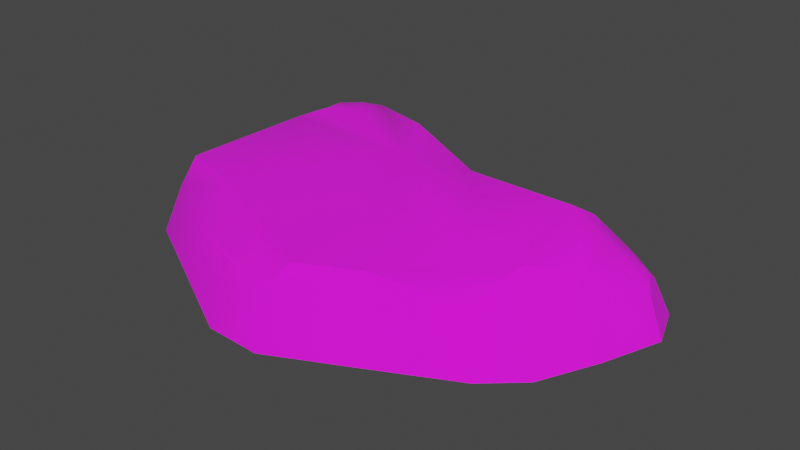 # Source: Pebble_Round_1.blend  (saved by Blender 4.0.36; exported with 4.5.12 LTS)
import bpy
from mathutils import Matrix  # noqa: F401  (used for matrix-valued properties, if any)

bpy.ops.wm.read_factory_settings(use_empty=True)
scene = bpy.context.scene
scene.name = 'Scene'

# ---- images (referenced by path relative to the original .blend; pixels are not part of the script)
import os
ASSET_DIR = os.environ.get("B2B_ASSET_DIR", "")  # directory of the original .blend (textures are referenced by path, not embedded)
HERE = os.path.dirname(os.path.abspath(__file__))  # packed textures are extracted next to this script under _unpacked/

def load_image(name, relpath, width, height, colorspace="sRGB"):
    """Load a texture the original file referenced (path relative to the .blend, or extracted next to this script)."""
    p = next((c for c in (os.path.join(HERE, relpath), os.path.join(ASSET_DIR, relpath)) if relpath and os.path.exists(c)), "")
    if p:
        img = bpy.data.images.load(p, check_existing=True)
        img.name = name
    else:  # same state as the original file: an image datablock whose file is absent (Cycles renders it pink)
        img = bpy.data.images.new(name, width, height)
        img.source = "FILE"
        img.filepath = "//" + (relpath or name)
    img.colorspace_settings.name = colorspace
    return img
img_pathrocks_diffuse_png = load_image('PathRocks_Diffuse.png', 'textures/PathRocks_Diffuse.png', 1024, 1024, 'sRGB')

# ---- materials (node trees are filled in below, after node groups)
mat_pathrocks = bpy.data.materials.new('PathRocks')
mat_pathrocks.use_transparent_shadow = False

# ---- node groups
ng_auto_smooth = bpy.data.node_groups.new('Auto Smooth', 'GeometryNodeTree')
_s = ng_auto_smooth.interface.new_socket(name='Geometry', in_out='OUTPUT', socket_type='NodeSocketGeometry')
_s = ng_auto_smooth.interface.new_socket(name='Geometry', in_out='INPUT', socket_type='NodeSocketGeometry')
_s = ng_auto_smooth.interface.new_socket(name='Angle', in_out='INPUT', socket_type='NodeSocketFloat')
_s.subtype = 'ANGLE'
_s.min_value = 0.0
_s.max_value = 3.142
ng_auto_smooth.is_modifier = True
_N = ng_auto_smooth.nodes; _L = ng_auto_smooth.links
n0 = _N.new('NodeGroupOutput'); n0.name = 'Group Output'; n0.location = (480, -100)
n1 = _N.new('NodeGroupInput'); n1.name = 'Group Input'; n1.location = (-420, -300)
n2 = _N.new('NodeGroupInput'); n2.name = 'Group Input.001'; n2.location = (-60, -100)
n3 = _N.new('GeometryNodeSetShadeSmooth'); n3.name = 'Set Shade Smooth'; n3.location = (120, -100)
n3.domain = 'EDGE'
n4 = _N.new('GeometryNodeSetShadeSmooth'); n4.name = 'Set Shade Smooth.001'; n4.location = (300, -100)
n5 = _N.new('GeometryNodeInputMeshEdgeAngle'); n5.name = 'Edge Angle'; n5.location = (-420, -220)
n6 = _N.new('GeometryNodeInputEdgeSmooth'); n6.name = 'Is Edge Smooth'; n6.location = (-60, -160)
n7 = _N.new('GeometryNodeInputShadeSmooth'); n7.name = 'Is Face Smooth'; n7.location = (-240, -340)
n8 = _N.new('FunctionNodeBooleanMath'); n8.name = 'Boolean Math'; n8.location = (-60, -220)
n9 = _N.new('FunctionNodeCompare'); n9.name = 'Compare'; n9.location = (-240, -180)
n9.operation = 'LESS_EQUAL'
_L.new(n5.outputs[0], n9.inputs[0])
_L.new(n4.outputs[0], n0.inputs[0])
_L.new(n1.outputs[1], n9.inputs[1])
_L.new(n9.outputs[0], n8.inputs[0])
_L.new(n7.outputs[0], n8.inputs[1])
_L.new(n2.outputs[0], n3.inputs[0])
_L.new(n6.outputs[0], n3.inputs[1])
_L.new(n3.outputs[0], n4.inputs[0])
_L.new(n8.outputs[0], n3.inputs[2])
n0.is_active_output = True

# ---- material node trees
mat_pathrocks.use_nodes = True; mat_pathrocks.node_tree.nodes.clear()
_N = mat_pathrocks.node_tree.nodes; _L = mat_pathrocks.node_tree.links
n0 = _N.new('ShaderNodeBsdfPrincipled'); n0.name = 'Principled BSDF'; n0.location = (10, 300)
n0.inputs[2].default_value = 1.0
n0.inputs[3].default_value = 1.45
n1 = _N.new('ShaderNodeOutputMaterial'); n1.name = 'Material Output'; n1.location = (300, 300)
n2 = _N.new('ShaderNodeTexImage'); n2.name = 'Image Texture'; n2.location = (-280, 280)
n2.image = img_pathrocks_diffuse_png
_L.new(n0.outputs[0], n1.inputs[0])
_L.new(n2.outputs[0], n0.inputs[0])
n1.is_active_output = True

# ---- world
world_world = bpy.data.worlds.new('World'); scene.world = world_world
world_world.use_nodes = True; world_world.node_tree.nodes.clear()
_N = world_world.node_tree.nodes; _L = world_world.node_tree.links
n0 = _N.new('ShaderNodeOutputWorld'); n0.name = 'World Output'; n0.location = (300, 300)
n1 = _N.new('ShaderNodeBackground'); n1.name = 'Background'; n1.location = (10, 300)
n1.inputs[0].default_value = (0.05088, 0.05088, 0.05088, 1.0)
_L.new(n1.outputs[0], n0.inputs[0])
n0.is_active_output = True
world_world.color = (0.05088, 0.05088, 0.05088)
world_world.use_sun_shadow = False
world_world.sun_shadow_jitter_overblur = 0.0

# ---- meshes
me_cube_017_retopology_008 = bpy.data.meshes.new('Cube.017_Retopology.008')
me_cube_017_retopology_008.from_pydata([(0.2629, 0.02027, 0.0344), (0.2802, 0.01548, -0.002291), (0.2514, 0.04801, 0.03463), (0.2539, 0.03417, 0.04385), (0.2331, -0.03373, 0.06234), (0.2292, 0.01656, 0.06648), (0.2583, -0.04374, -0.002307), (0.1979, -0.07152, 0.07844), (0.2307, -0.1014, -0.002393), (0.1781, 0.02728, 0.08768), (0.1772, -0.1203, 0.05564), (0.1592, -0.09125, 0.0773), (0.09937, -0.1476, 0.06979), (0.06271, 0.03607, 0.08373), (0.05391, -0.0589, 0.07796), (0.03262, -0.07996, 0.07639), (0.002188, 0.02092, 0.08479), (-0.05892, 0.1143, 0.07375), (-0.1093, 0.07984, 0.08715), (-0.1493, 0.05696, 0.08307), (-0.03315, -0.01145, 0.08108), (-0.1535, 0.0347, 0.08266), (-0.104, -0.1096, 0.07415), (-0.1178, -0.1375, 0.04002), (-0.1772, -0.08494, 0.07167), (-0.03243, -0.1423, 0.07256), (-0.04871, -0.1652, 0.04339), (0.03999, -0.1742, 0.06876), (0.02135, -0.1921, 0.04394), (0.1083, -0.1746, -0.003513), (0.02729, -0.2074, -0.007798), (-0.02612, -0.1955, 0.01888), (-0.02971, -0.2054, -0.007342), (-0.1235, -0.1546, -0.005867), (0.07101, 0.08648, -0.003931), (0.05446, 0.05888, 0.06865), (-0.03293, 0.1403, -0.003025), (0.19, 0.0815, -0.001868), (0.1974, -0.1378, 0.001157), (0.1778, 0.05149, 0.07105), (0.2259, 0.08048, -0.003036), (0.2638, 0.06031, -0.003629), (0.2165, 0.0656, 0.03386), (0.2274, 0.05551, 0.04586), (0.1909, 0.04483, 0.07594), (0.2165, 0.04996, 0.05727), (-0.08959, 0.1596, 0.0001), (-0.2198, -0.06382, -0.001972), (-0.1223, 0.1557, -0.0006046), (-0.1139, 0.1268, 0.07214), (-0.1692, 0.1487, -0.003163), (-0.2113, 0.0723, -0.005114), (-0.1899, 0.06315, 0.05116), (-0.209, 0.09144, -0.004395), (-0.1859, 0.07737, 0.05316), (-0.2052, 0.1115, -0.004258), (-0.1798, 0.08843, 0.05842), (-0.1998, 0.1291, -0.006545), (-0.167, 0.1036, 0.06637), (-0.1408, 0.1216, 0.06857), (-0.1484, 0.09019, 0.08242), (-0.1257, 0.1015, 0.08499), (-0.1459, 0.07219, 0.08338), (-0.1101, 0.1161, 0.0809), (-0.2019, -0.05188, 0.05155), (-0.1884, -0.06641, 0.06579), (-0.2096, -0.09406, -0.004769), (-0.1783, -0.1053, 0.04653), (-0.1911, -0.1195, -0.0009327), (-0.09173, 0.1367, 0.05621)], [], [(1, 0, 4, 6), (0, 1, 41, 2), (2, 3, 0), (5, 4, 0, 3), (4, 5, 9, 7), (4, 7, 8, 6), (7, 10, 38, 8), (11, 7, 9, 13), (12, 10, 7, 11), (14, 15, 12, 11), (11, 13, 16, 14), (16, 20, 15, 14), (16, 17, 63, 18), (13, 35, 17, 16), (19, 16, 18, 62), (21, 20, 16, 19), (21, 24, 22, 20), (20, 22, 25, 15), (22, 23, 26, 25), (67, 23, 22, 24), (25, 26, 28, 27), (15, 25, 27, 12), (12, 27, 28, 29), (28, 30, 29), (30, 28, 31, 32), (28, 26, 23, 31), (31, 23, 33, 32), (30, 32, 34), (36, 34, 32, 33), (35, 39, 37, 34), (17, 35, 34, 36), (37, 8, 38, 34), (29, 30, 34), (38, 29, 34), (10, 12, 29, 38), (39, 42, 40, 37), (6, 8, 37, 40), (41, 1, 40), (41, 40, 42, 2), (1, 6, 40), (42, 43, 2), (45, 43, 42, 44), (44, 42, 39), (45, 44, 9, 5), (44, 39, 9), (43, 45, 3, 2), (5, 3, 45), (9, 39, 35, 13), (46, 69, 17, 36), (48, 46, 36), (33, 47, 36), (51, 48, 36, 47), (48, 49, 69, 46), (59, 49, 48, 50), (50, 48, 51, 53), (52, 54, 53, 51), (64, 52, 51, 47), (53, 54, 56, 55), (53, 55, 50), (56, 58, 57, 55), (55, 57, 50), (58, 59, 50, 57), (56, 62, 60, 58), (61, 59, 58, 60), (60, 62, 18, 61), (54, 19, 62, 56), (61, 63, 49, 59), (18, 63, 61), (49, 63, 17, 69), (52, 21, 19, 54), (52, 64, 65, 21), (66, 65, 64, 47), (67, 24, 65, 66), (21, 65, 24), (68, 66, 47), (66, 68, 67), (33, 23, 67, 68), (33, 68, 47)])
me_cube_017_retopology_008.polygons.foreach_set('use_smooth', [True] * 78)
_uv = me_cube_017_retopology_008.uv_layers.new(name='Default')
_uv.uv.foreach_set('vector', [0.7248, 0.6812, 0.7283, 0.6653, 0.7531, 0.6556, 0.7557, 0.6843, 0.7283, 0.6653, 0.7248, 0.6812, 0.7054, 0.6686, 0.7176, 0.658, 0.7176, 0.658, 0.7244, 0.6586, 0.7283, 0.6653, 0.7344, 0.6483, 0.7531, 0.6556, 0.7283, 0.6653, 0.7244, 0.6586, 0.7531, 0.6556, 0.7344, 0.6483, 0.7349, 0.6269, 0.7711, 0.6447, 0.7531, 0.6556, 0.7711, 0.6447, 0.7857, 0.6784, 0.7557, 0.6843, 0.7711, 0.6447, 0.7932, 0.6449, 0.8064, 0.6662, 0.7857, 0.6784, 0.7824, 0.6325, 0.7711, 0.6447, 0.7349, 0.6269, 0.7397, 0.581, 0.8111, 0.6162, 0.7932, 0.6449, 0.7711, 0.6447, 0.7824, 0.6325, 0.7799, 0.5888, 0.7907, 0.5831, 0.8111, 0.6162, 0.7824, 0.6325, 0.7824, 0.6325, 0.7397, 0.581, 0.7533, 0.5599, 0.7799, 0.5888, 0.7533, 0.5599, 0.7713, 0.5507, 0.7907, 0.5831, 0.7799, 0.5888, 0.7533, 0.5599, 0.727, 0.5222, 0.7355, 0.5041, 0.7481, 0.5101, 0.7397, 0.581, 0.7286, 0.5747, 0.727, 0.5222, 0.7533, 0.5599, 0.7622, 0.4982, 0.7533, 0.5599, 0.7481, 0.5101, 0.7563, 0.4977, 0.7706, 0.4992, 0.7713, 0.5507, 0.7533, 0.5599, 0.7622, 0.4982, 0.7706, 0.4992, 0.8168, 0.505, 0.8191, 0.5341, 0.7713, 0.5507, 0.7713, 0.5507, 0.8191, 0.5341, 0.8231, 0.5649, 0.7907, 0.5831, 0.8191, 0.5341, 0.8382, 0.5296, 0.8395, 0.5609, 0.8231, 0.5649, 0.8282, 0.5032, 0.8382, 0.5296, 0.8191, 0.5341, 0.8168, 0.505, 0.8231, 0.5649, 0.8395, 0.5609, 0.8406, 0.5918, 0.8272, 0.596, 0.7907, 0.5831, 0.8231, 0.5649, 0.8272, 0.596, 0.8111, 0.6162, 0.8111, 0.6162, 0.8272, 0.596, 0.8406, 0.5918, 0.8378, 0.6348, 0.8406, 0.5918, 0.8602, 0.5999, 0.8378, 0.6348, 0.8602, 0.5999, 0.8406, 0.5918, 0.8533, 0.5735, 0.8652, 0.5733, 0.8406, 0.5918, 0.8395, 0.5609, 0.8382, 0.5296, 0.8533, 0.5735, 0.8533, 0.5735, 0.8382, 0.5296, 0.8577, 0.5259, 0.8652, 0.5733, 0.1361, 0.7624, 0.141, 0.7852, 0.01506, 0.7742, 0.004021, 0.8209, 0.01506, 0.7742, 0.141, 0.7852, 0.1301, 0.8275, 0.7286, 0.5747, 0.7234, 0.6255, 0.6925, 0.6324, 0.6947, 0.5769, 0.727, 0.5222, 0.7286, 0.5747, 0.6947, 0.5769, 0.6925, 0.5231, 0.005139, 0.7265, 0.07366, 0.6921, 0.09149, 0.7017, 0.01506, 0.7742, 0.115, 0.7334, 0.1361, 0.7624, 0.01506, 0.7742, 0.09149, 0.7017, 0.115, 0.7334, 0.01506, 0.7742, 0.7932, 0.6449, 0.8111, 0.6162, 0.8378, 0.6348, 0.8064, 0.6662, 0.7234, 0.6255, 0.71, 0.6428, 0.6953, 0.6503, 0.6925, 0.6324, 0.048, 0.6869, 0.07366, 0.6921, 0.005139, 0.7265, 0.001953, 0.7122, 0.006159, 0.6951, 0.02231, 0.6841, 0.001953, 0.7122, 0.7054, 0.6686, 0.6953, 0.6503, 0.71, 0.6428, 0.7176, 0.658, 0.02231, 0.6841, 0.048, 0.6869, 0.001953, 0.7122, 0.71, 0.6428, 0.7171, 0.6466, 0.7176, 0.658, 0.7212, 0.6417, 0.7171, 0.6466, 0.71, 0.6428, 0.7266, 0.6308, 0.7266, 0.6308, 0.71, 0.6428, 0.7234, 0.6255, 0.7212, 0.6417, 0.7266, 0.6308, 0.7349, 0.6269, 0.7344, 0.6483, 0.7266, 0.6308, 0.7234, 0.6255, 0.7349, 0.6269, 0.7171, 0.6466, 0.7212, 0.6417, 0.7244, 0.6586, 0.7176, 0.658, 0.7344, 0.6483, 0.7244, 0.6586, 0.7212, 0.6417, 0.7349, 0.6269, 0.7234, 0.6255, 0.7286, 0.5747, 0.7397, 0.581, 0.7012, 0.4943, 0.7219, 0.5051, 0.727, 0.5222, 0.6925, 0.5231, 0.006788, 0.8579, 0.001953, 0.8453, 0.004021, 0.8209, 0.1301, 0.8275, 0.1037, 0.8748, 0.004021, 0.8209, 0.04877, 0.885, 0.006788, 0.8579, 0.004021, 0.8209, 0.1037, 0.8748, 0.7096, 0.4807, 0.7316, 0.5004, 0.7219, 0.5051, 0.7012, 0.4943, 0.7378, 0.4914, 0.7316, 0.5004, 0.7096, 0.4807, 0.7235, 0.4632, 0.01425, 0.8758, 0.006788, 0.8579, 0.04877, 0.885, 0.04094, 0.886, 0.7652, 0.4769, 0.7595, 0.4774, 0.7556, 0.4525, 0.765, 0.4525, 0.8098, 0.4889, 0.7652, 0.4769, 0.765, 0.4525, 0.8246, 0.4699, 0.7556, 0.4525, 0.7595, 0.4774, 0.7547, 0.4799, 0.7459, 0.4529, 0.04094, 0.886, 0.0326, 0.8864, 0.01425, 0.8758, 0.7547, 0.4799, 0.748, 0.4845, 0.7372, 0.4533, 0.7459, 0.4529, 0.0326, 0.8864, 0.02502, 0.8862, 0.01425, 0.8758, 0.748, 0.4845, 0.7378, 0.4914, 0.7235, 0.4632, 0.7372, 0.4533, 0.7547, 0.4799, 0.7563, 0.4977, 0.7502, 0.4947, 0.748, 0.4845, 0.7432, 0.5012, 0.7378, 0.4914, 0.748, 0.4845, 0.7502, 0.4947, 0.7502, 0.4947, 0.7563, 0.4977, 0.7481, 0.5101, 0.7432, 0.5012, 0.7595, 0.4774, 0.7622, 0.4982, 0.7563, 0.4977, 0.7547, 0.4799, 0.7432, 0.5012, 0.7355, 0.5041, 0.7316, 0.5004, 0.7378, 0.4914, 0.7481, 0.5101, 0.7355, 0.5041, 0.7432, 0.5012, 0.7316, 0.5004, 0.7355, 0.5041, 0.727, 0.5222, 0.7219, 0.5051, 0.7652, 0.4769, 0.7706, 0.4992, 0.7622, 0.4982, 0.7595, 0.4774, 0.7652, 0.4769, 0.8098, 0.4889, 0.8121, 0.498, 0.7706, 0.4992, 0.8371, 0.4789, 0.8121, 0.498, 0.8098, 0.4889, 0.8246, 0.4699, 0.8282, 0.5032, 0.8168, 0.505, 0.8121, 0.498, 0.8371, 0.4789, 0.7706, 0.4992, 0.8121, 0.498, 0.8168, 0.505, 0.1229, 0.8579, 0.1149, 0.8681, 0.1037, 0.8748, 0.8371, 0.4789, 0.8455, 0.4921, 0.8282, 0.5032, 0.8577, 0.5259, 0.8382, 0.5296, 0.8282, 0.5032, 0.8455, 0.4921, 0.1301, 0.8275, 0.1229, 0.8579, 0.1037, 0.8748])
me_cube_017_retopology_008.materials.append(mat_pathrocks)
me_cube_017_retopology_008.update()

# ---- objects
ob_pebble_round_1 = bpy.data.objects.new('Pebble_Round_1', me_cube_017_retopology_008)

# ---- transforms, parenting, visibility, modifiers, constraints
ob_pebble_round_1.location = (0.0, 0.0, 0.0)
ob_pebble_round_1.color = (0.8, 0.8, 0.8, 1.0)
_m = ob_pebble_round_1.modifiers.new('Auto Smooth', 'NODES')
_m.node_group = ng_auto_smooth
_gi = [s.identifier for s in ng_auto_smooth.interface.items_tree if s.item_type == 'SOCKET' and s.in_out == 'INPUT']
_m[_gi[1]] = 0.5236  # 'Angle'

# ---- collection membership
scene.collection.objects.link(ob_pebble_round_1)

# ---- scene / render settings (as saved in the file)
scene.frame_start = 1; scene.frame_end = 250; scene.frame_set(1)
scene.render.engine = 'BLENDER_EEVEE_NEXT'
scene.cycles.sampling_pattern = 'TABULATED_SOBOL'
scene.view_settings.view_transform = 'Filmic'
bpy.context.view_layer.update()

# ---- added for rendering (the .blend has no active camera and no usable light): camera, sun
cam_auto = bpy.data.cameras.new('AutoCamera')
cam_auto.lens = 50.0
cam_auto.sensor_width = 36.0
cam_auto.clip_end = 1000.0
ob_auto_camera = bpy.data.objects.new('AutoCamera', cam_auto)
scene.collection.objects.link(ob_auto_camera)
ob_auto_camera.location = (0.610865, -0.720685, 0.504464)
ob_auto_camera.rotation_euler = (1.09748, -7.21219e-08, 0.694738)
scene.camera = ob_auto_camera
light_auto_sun = bpy.data.lights.new('AutoSun', 'SUN')
light_auto_sun.energy = 3.0
light_auto_sun.angle = 0.0523599
ob_auto_sun = bpy.data.objects.new('AutoSun', light_auto_sun)
scene.collection.objects.link(ob_auto_sun)
ob_auto_sun.rotation_euler = (0.872665, 0.174533, 0.523599)
bpy.context.view_layer.update()
